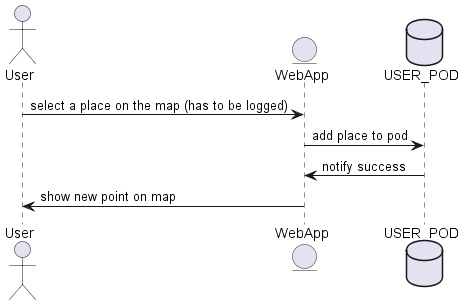

The diagram above was rendered by PlantUML. Its source (embedded in the PNG):
@startuml
actor User
entity EntityWeb as "WebApp"
database Pod as "USER_POD"

User -> EntityWeb: select a place on the map (has to be logged)
EntityWeb -> Pod: add place to pod
Pod -> EntityWeb: notify success
EntityWeb -> User: show new point on map
@enduml